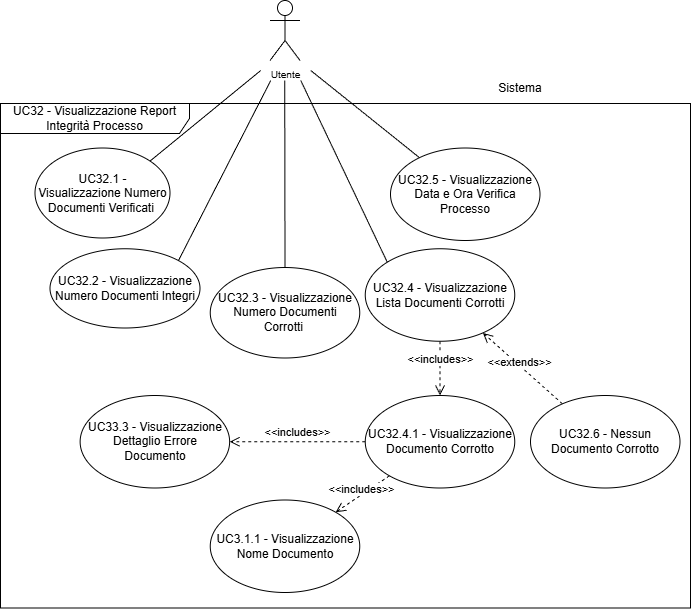

The diagram above was exported from draw.io. Its source (the exported page's mxGraphModel, read from the mxfile embedded in the PNG):
<mxGraphModel dx="1657" dy="780" grid="1" gridSize="10" guides="1" tooltips="1" connect="1" arrows="1" fold="1" page="1" pageScale="1" pageWidth="1169" pageHeight="827" math="0" shadow="0">
  <root>
    <mxCell id="0" />
    <mxCell id="1" parent="0" />
    <mxCell id="2" parent="1" style="ellipse;whiteSpace=wrap;html=1;" value="&lt;div&gt;UC32.1 - Visualizzazione Numero Documenti Verificati&amp;nbsp;&lt;/div&gt;" vertex="1">
      <mxGeometry height="90" width="135" x="594.5" y="1737.5" as="geometry" />
    </mxCell>
    <mxCell id="3" edge="1" parent="1" style="rounded=0;orthogonalLoop=1;jettySize=auto;html=1;entryX=1;entryY=0;entryDx=0;entryDy=0;strokeColor=default;endArrow=none;endFill=0;" target="2">
      <mxGeometry relative="1" as="geometry">
        <mxPoint x="820.25" y="1660" as="sourcePoint" />
      </mxGeometry>
    </mxCell>
    <mxCell id="4" parent="1" style="shape=umlActor;verticalLabelPosition=bottom;verticalAlign=top;html=1;outlineConnect=0;" value="&lt;font style=&quot;font-size: 10px;&quot;&gt;Utente&lt;/font&gt;" vertex="1">
      <mxGeometry height="60" width="30" x="829.5" y="1590" as="geometry" />
    </mxCell>
    <mxCell id="5" parent="1" style="shape=umlFrame;whiteSpace=wrap;html=1;pointerEvents=0;width=189;height=30;" value="UC32 - Visualizzazione Report Integrità Processo" vertex="1">
      <mxGeometry height="504.5" width="690" x="560" y="1693" as="geometry" />
    </mxCell>
    <mxCell id="6" parent="1" style="ellipse;whiteSpace=wrap;html=1;" value="&lt;div&gt;UC32.2 - Visualizzazione Numero Documenti Integri&lt;/div&gt;" vertex="1">
      <mxGeometry height="79.25" width="150" x="609.5" y="1838.25" as="geometry" />
    </mxCell>
    <mxCell id="7" edge="1" parent="1" style="rounded=0;orthogonalLoop=1;jettySize=auto;html=1;entryX=1;entryY=0;entryDx=0;entryDy=0;strokeColor=default;endArrow=none;endFill=0;" target="6">
      <mxGeometry relative="1" as="geometry">
        <mxPoint x="830.25" y="1670" as="sourcePoint" />
        <mxPoint x="612.5" y="1803" as="targetPoint" />
      </mxGeometry>
    </mxCell>
    <mxCell id="8" parent="1" style="ellipse;whiteSpace=wrap;html=1;" value="&lt;div&gt;UC32.3 - Visualizzazione Numero Documenti Corrotti&amp;nbsp;&lt;/div&gt;" vertex="1">
      <mxGeometry height="90.5" width="149.5" x="769.75" y="1857" as="geometry" />
    </mxCell>
    <mxCell id="9" edge="1" parent="1" style="rounded=0;orthogonalLoop=1;jettySize=auto;html=1;entryX=0.5;entryY=0;entryDx=0;entryDy=0;strokeColor=default;endArrow=none;endFill=0;" target="8">
      <mxGeometry relative="1" as="geometry">
        <mxPoint x="844.25" y="1670" as="sourcePoint" />
        <mxPoint x="608.5" y="1904" as="targetPoint" />
      </mxGeometry>
    </mxCell>
    <mxCell id="10" parent="1" style="text;html=1;whiteSpace=wrap;strokeColor=none;fillColor=none;align=center;verticalAlign=middle;rounded=0;fontSize=10;" value="&lt;font style=&quot;font-size: 12px;&quot;&gt;Sistema&lt;/font&gt;" vertex="1">
      <mxGeometry height="30" width="60" x="1049.5" y="1663" as="geometry" />
    </mxCell>
    <mxCell id="11" parent="1" style="ellipse;whiteSpace=wrap;html=1;" value=" UC32.4 - Visualizzazione Lista Documenti Corrotti" vertex="1">
      <mxGeometry height="92.5" width="149.5" x="924.75" y="1838.25" as="geometry" />
    </mxCell>
    <mxCell id="12" edge="1" parent="1" style="rounded=0;orthogonalLoop=1;jettySize=auto;html=1;strokeColor=default;endArrow=none;endFill=0;entryX=0;entryY=0;entryDx=0;entryDy=0;" target="11">
      <mxGeometry relative="1" as="geometry">
        <mxPoint x="860.25" y="1670" as="sourcePoint" />
        <mxPoint x="549.5" y="2187.5" as="targetPoint" />
      </mxGeometry>
    </mxCell>
    <mxCell id="13" parent="1" style="ellipse;whiteSpace=wrap;html=1;" value="UC32.5 - Visualizzazione Data e Ora Verifica Processo" vertex="1">
      <mxGeometry height="92.5" width="149.5" x="950" y="1737.5" as="geometry" />
    </mxCell>
    <mxCell id="14" edge="1" parent="1" style="rounded=0;orthogonalLoop=1;jettySize=auto;html=1;strokeColor=default;endArrow=none;endFill=0;" target="13">
      <mxGeometry relative="1" as="geometry">
        <mxPoint x="870.25" y="1660" as="sourcePoint" />
        <mxPoint x="639.5" y="2294.5" as="targetPoint" />
      </mxGeometry>
    </mxCell>
    <mxCell id="15" parent="1" style="ellipse;whiteSpace=wrap;html=1;" value="UC32.4.1 - Visualizzazione Documento Corrotto" vertex="1">
      <mxGeometry height="92.5" width="149.5" x="924.75" y="1985" as="geometry" />
    </mxCell>
    <mxCell id="16" parent="1" style="ellipse;whiteSpace=wrap;html=1;" value="UC3.1.1 - Visualizzazione Nome Documento" vertex="1">
      <mxGeometry height="92.5" width="149.5" x="769.75" y="2089.5" as="geometry" />
    </mxCell>
    <mxCell id="17" parent="1" style="ellipse;whiteSpace=wrap;html=1;" value="UC33.3 - Visualizzazione Dettaglio Errore Documento" vertex="1">
      <mxGeometry height="92.5" width="149.5" x="639.63" y="1985" as="geometry" />
    </mxCell>
    <mxCell id="18" edge="1" parent="1" source="11" style="html=1;verticalAlign=bottom;endArrow=open;dashed=1;endSize=8;curved=0;rounded=0;" target="15" value="&amp;lt;&amp;lt;includes&amp;gt;&amp;gt;">
      <mxGeometry relative="1" x="0.0032" as="geometry">
        <mxPoint as="offset" />
        <mxPoint x="960.75" y="1957.5" as="sourcePoint" />
        <mxPoint x="1059.75" y="1957.5" as="targetPoint" />
      </mxGeometry>
    </mxCell>
    <mxCell id="19" edge="1" parent="1" source="15" style="html=1;verticalAlign=bottom;endArrow=open;dashed=1;endSize=8;curved=0;rounded=0;" target="17" value="&amp;lt;&amp;lt;includes&amp;gt;&amp;gt;">
      <mxGeometry relative="1" x="0.0032" as="geometry">
        <mxPoint as="offset" />
        <mxPoint x="830.75" y="2047.5" as="sourcePoint" />
        <mxPoint x="929.75" y="2047.5" as="targetPoint" />
      </mxGeometry>
    </mxCell>
    <mxCell id="20" edge="1" parent="1" source="15" style="html=1;verticalAlign=bottom;endArrow=open;dashed=1;endSize=8;curved=0;rounded=0;" target="16" value="&amp;lt;&amp;lt;includes&amp;gt;&amp;gt;">
      <mxGeometry relative="1" x="0.1007" y="3" as="geometry">
        <mxPoint as="offset" />
        <mxPoint x="870.75" y="2047.5" as="sourcePoint" />
        <mxPoint x="969.75" y="2047.5" as="targetPoint" />
      </mxGeometry>
    </mxCell>
    <mxCell id="21" edge="1" parent="1" source="23" style="rounded=0;orthogonalLoop=1;jettySize=auto;html=1;dashed=1;endArrow=open;endFill=0;endSize=8;" target="11">
      <mxGeometry relative="1" as="geometry" />
    </mxCell>
    <mxCell id="22" connectable="0" parent="21" style="edgeLabel;html=1;align=center;verticalAlign=middle;resizable=0;points=[];" value="&amp;lt;&amp;lt;extends&amp;gt;&amp;gt;" vertex="1">
      <mxGeometry relative="1" x="0.1311" y="-2" as="geometry">
        <mxPoint as="offset" />
      </mxGeometry>
    </mxCell>
    <mxCell id="23" parent="1" style="ellipse;whiteSpace=wrap;html=1;" value=" UC32.6 - Nessun Documento Corrotto" vertex="1">
      <mxGeometry height="92.5" width="149.5" x="1090" y="1985" as="geometry" />
    </mxCell>
  </root>
</mxGraphModel>